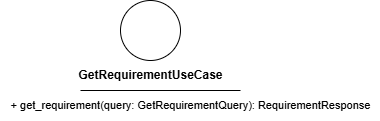

The diagram above was exported from draw.io. Its source (the exported page's mxGraphModel, read from the mxfile embedded in the PNG):
<mxGraphModel dx="1159" dy="779" grid="1" gridSize="10" guides="1" tooltips="1" connect="1" arrows="1" fold="1" page="1" pageScale="1" pageWidth="850" pageHeight="1100" math="0" shadow="0">
  <root>
    <mxCell id="0" />
    <mxCell id="1" parent="0" />
    <mxCell id="2" value="" style="ellipse;whiteSpace=wrap;html=1;aspect=fixed;" vertex="1" parent="1">
      <mxGeometry x="90" y="200" width="60" height="60" as="geometry" />
    </mxCell>
    <mxCell id="3" value="&lt;b&gt;GetRequirementUseCase&lt;/b&gt;" style="text;html=1;align=center;verticalAlign=middle;resizable=0;points=[];autosize=1;strokeColor=none;fillColor=none;" vertex="1" parent="1">
      <mxGeometry x="35" y="260" width="170" height="30" as="geometry" />
    </mxCell>
    <mxCell id="4" value="" style="endArrow=none;html=1;" edge="1" parent="1">
      <mxGeometry width="50" height="50" relative="1" as="geometry">
        <mxPoint x="50" y="290" as="sourcePoint" />
        <mxPoint x="210" y="290" as="targetPoint" />
        <Array as="points">
          <mxPoint x="130" y="290" />
        </Array>
      </mxGeometry>
    </mxCell>
    <mxCell id="5" value="&lt;font style=&quot;font-size: 11px;&quot;&gt;+ get_requirement(query: GetRequirementQuery): RequirementResponse&lt;/font&gt;" style="text;html=1;align=center;verticalAlign=middle;resizable=0;points=[];autosize=1;strokeColor=none;fillColor=none;" vertex="1" parent="1">
      <mxGeometry x="-30" y="290" width="380" height="30" as="geometry" />
    </mxCell>
  </root>
</mxGraphModel>